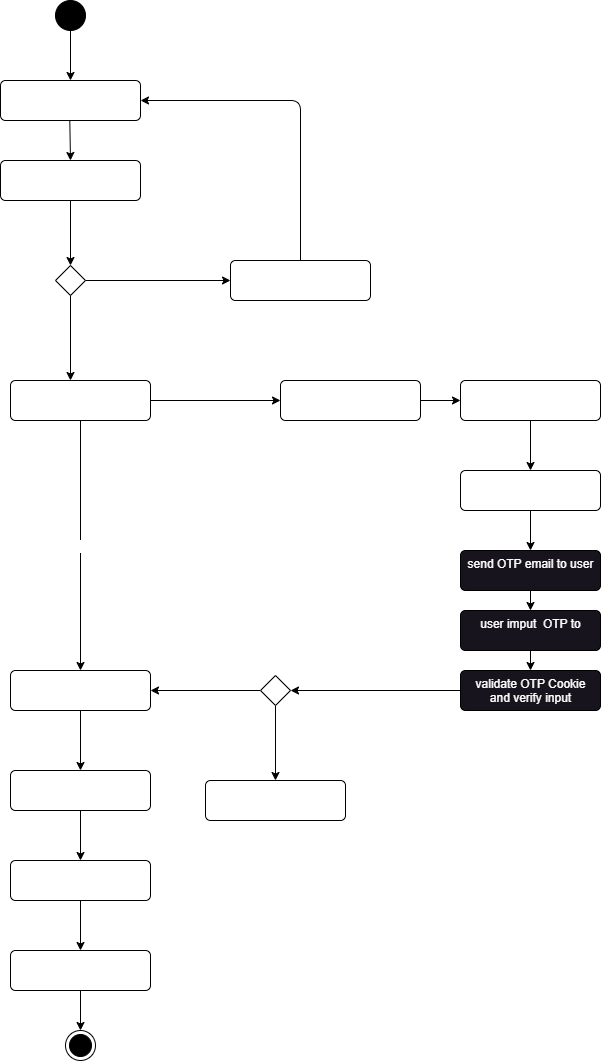

The diagram above was exported from draw.io. Its source (the exported page's mxGraphModel, read from the mxfile embedded in the PNG):
<mxGraphModel dx="1161" dy="804" grid="1" gridSize="10" guides="1" tooltips="1" connect="1" arrows="1" fold="1" page="1" pageScale="1" pageWidth="850" pageHeight="1100" math="0" shadow="0">
  <root>
    <mxCell id="0" />
    <mxCell id="1" parent="0" />
    <mxCell id="10" style="edgeStyle=none;html=1;entryX=0.5;entryY=0;entryDx=0;entryDy=0;fontColor=#FFFFFF;" edge="1" parent="1" source="2" target="9">
      <mxGeometry relative="1" as="geometry" />
    </mxCell>
    <mxCell id="2" value="" style="ellipse;fillColor=strokeColor;" vertex="1" parent="1">
      <mxGeometry x="125" y="30" width="30" height="30" as="geometry" />
    </mxCell>
    <mxCell id="9" value="user login into vaultexe" style="html=1;align=center;verticalAlign=top;rounded=1;absoluteArcSize=1;arcSize=10;dashed=0;fontColor=#FFFFFF;" vertex="1" parent="1">
      <mxGeometry x="70" y="110" width="140" height="40" as="geometry" />
    </mxCell>
    <mxCell id="18" value="invalid" style="edgeStyle=none;html=1;entryX=0;entryY=0.5;entryDx=0;entryDy=0;fontColor=#FFFFFF;" edge="1" parent="1" source="14" target="16">
      <mxGeometry x="-0.1034" y="20" relative="1" as="geometry">
        <mxPoint x="-1" as="offset" />
      </mxGeometry>
    </mxCell>
    <mxCell id="23" value="valid" style="edgeStyle=none;html=1;fontColor=#FFFFFF;" edge="1" parent="1" source="14">
      <mxGeometry x="-0.1765" y="-20" relative="1" as="geometry">
        <mxPoint x="140.00000000000023" y="410" as="targetPoint" />
        <mxPoint y="1" as="offset" />
      </mxGeometry>
    </mxCell>
    <mxCell id="14" value="" style="rhombus;fontColor=#FFFFFF;" vertex="1" parent="1">
      <mxGeometry x="125.00000000000023" y="295" width="30" height="30" as="geometry" />
    </mxCell>
    <mxCell id="24" style="edgeStyle=none;html=1;entryX=1;entryY=0.5;entryDx=0;entryDy=0;fontColor=#FFFFFF;" edge="1" parent="1" source="16" target="9">
      <mxGeometry relative="1" as="geometry">
        <Array as="points">
          <mxPoint x="370" y="130" />
        </Array>
      </mxGeometry>
    </mxCell>
    <mxCell id="16" value="authentication exception" style="html=1;align=center;verticalAlign=top;rounded=1;absoluteArcSize=1;arcSize=10;dashed=0;fontColor=#FFFFFF;" vertex="1" parent="1">
      <mxGeometry x="300" y="290" width="140" height="40" as="geometry" />
    </mxCell>
    <mxCell id="20" value="validate credintials" style="html=1;align=center;verticalAlign=top;rounded=1;absoluteArcSize=1;arcSize=10;dashed=0;fontColor=#FFFFFF;" vertex="1" parent="1">
      <mxGeometry x="70" y="190" width="140" height="40" as="geometry" />
    </mxCell>
    <mxCell id="21" style="edgeStyle=none;html=1;fontColor=#FFFFFF;" edge="1" parent="1">
      <mxGeometry relative="1" as="geometry">
        <mxPoint x="139.29" y="150" as="sourcePoint" />
        <mxPoint x="140" y="190" as="targetPoint" />
      </mxGeometry>
    </mxCell>
    <mxCell id="22" style="edgeStyle=none;html=1;entryX=0.5;entryY=0;entryDx=0;entryDy=0;fontColor=#FFFFFF;exitX=0.5;exitY=1;exitDx=0;exitDy=0;" edge="1" parent="1" source="20" target="14">
      <mxGeometry relative="1" as="geometry">
        <mxPoint x="280" y="240" as="sourcePoint" />
        <mxPoint x="140" y="290" as="targetPoint" />
      </mxGeometry>
    </mxCell>
    <mxCell id="26" value="new&amp;nbsp;" style="edgeStyle=none;html=1;fontColor=#FFFFFF;" edge="1" parent="1" source="25">
      <mxGeometry x="-0.0769" y="20" relative="1" as="geometry">
        <mxPoint x="350.0000000000002" y="430" as="targetPoint" />
        <mxPoint as="offset" />
      </mxGeometry>
    </mxCell>
    <mxCell id="27" value="registered" style="edgeStyle=none;html=1;fontColor=#FFFFFF;entryX=0.5;entryY=0;entryDx=0;entryDy=0;" edge="1" parent="1" source="25" target="29">
      <mxGeometry y="-20" relative="1" as="geometry">
        <mxPoint x="150" y="510" as="targetPoint" />
        <mxPoint as="offset" />
      </mxGeometry>
    </mxCell>
    <mxCell id="25" value="verify device&amp;nbsp;" style="html=1;align=center;verticalAlign=top;rounded=1;absoluteArcSize=1;arcSize=10;dashed=0;fontColor=#FFFFFF;" vertex="1" parent="1">
      <mxGeometry x="80" y="410" width="140" height="40" as="geometry" />
    </mxCell>
    <mxCell id="45" style="edgeStyle=none;html=1;entryX=0;entryY=0.5;entryDx=0;entryDy=0;fontColor=#FFFFFF;" edge="1" parent="1" source="28" target="44">
      <mxGeometry relative="1" as="geometry" />
    </mxCell>
    <mxCell id="28" value="generate 2fa OTP&lt;br&gt;and OTP token" style="html=1;align=center;verticalAlign=top;rounded=1;absoluteArcSize=1;arcSize=10;dashed=0;fontColor=#FFFFFF;" vertex="1" parent="1">
      <mxGeometry x="350" y="410" width="140" height="40" as="geometry" />
    </mxCell>
    <mxCell id="31" style="edgeStyle=none;html=1;fontColor=#FFFFFF;" edge="1" parent="1" source="29" target="30">
      <mxGeometry relative="1" as="geometry" />
    </mxCell>
    <mxCell id="29" value="log last log in info&amp;nbsp;" style="html=1;align=center;verticalAlign=top;rounded=1;absoluteArcSize=1;arcSize=10;dashed=0;fontColor=#FFFFFF;" vertex="1" parent="1">
      <mxGeometry x="80" y="700" width="140" height="40" as="geometry" />
    </mxCell>
    <mxCell id="30" value="create tokens" style="html=1;align=center;verticalAlign=top;rounded=1;absoluteArcSize=1;arcSize=10;dashed=0;fontColor=#FFFFFF;" vertex="1" parent="1">
      <mxGeometry x="80" y="800" width="140" height="40" as="geometry" />
    </mxCell>
    <mxCell id="36" style="edgeStyle=none;html=1;fontColor=#FFFFFF;" edge="1" parent="1" target="37">
      <mxGeometry relative="1" as="geometry">
        <mxPoint x="150" y="840" as="sourcePoint" />
      </mxGeometry>
    </mxCell>
    <mxCell id="37" value="cache refresh tokens" style="html=1;align=center;verticalAlign=top;rounded=1;absoluteArcSize=1;arcSize=10;dashed=0;fontColor=#FFFFFF;" vertex="1" parent="1">
      <mxGeometry x="80" y="890" width="140" height="40" as="geometry" />
    </mxCell>
    <mxCell id="38" style="edgeStyle=none;html=1;fontColor=#FFFFFF;" edge="1" parent="1" target="39">
      <mxGeometry relative="1" as="geometry">
        <mxPoint x="150" y="930" as="sourcePoint" />
      </mxGeometry>
    </mxCell>
    <mxCell id="43" style="edgeStyle=none;html=1;fontColor=#FFFFFF;" edge="1" parent="1" source="39">
      <mxGeometry relative="1" as="geometry">
        <mxPoint x="150" y="1060" as="targetPoint" />
      </mxGeometry>
    </mxCell>
    <mxCell id="39" value="inject tokens" style="html=1;align=center;verticalAlign=top;rounded=1;absoluteArcSize=1;arcSize=10;dashed=0;fontColor=#FFFFFF;" vertex="1" parent="1">
      <mxGeometry x="80" y="980" width="140" height="40" as="geometry" />
    </mxCell>
    <mxCell id="40" value="" style="ellipse;html=1;shape=endState;fillColor=strokeColor;fontColor=#FFFFFF;" vertex="1" parent="1">
      <mxGeometry x="135" y="1060" width="30" height="30" as="geometry" />
    </mxCell>
    <mxCell id="52" style="edgeStyle=none;html=1;entryX=0.5;entryY=0;entryDx=0;entryDy=0;fontColor=#FFFFFF;" edge="1" parent="1" source="44" target="51">
      <mxGeometry relative="1" as="geometry" />
    </mxCell>
    <mxCell id="44" value="cache OTP token&amp;nbsp;&lt;br&gt;for future authentication" style="html=1;align=center;verticalAlign=top;rounded=1;absoluteArcSize=1;arcSize=10;dashed=0;fontColor=#FFFFFF;" vertex="1" parent="1">
      <mxGeometry x="530" y="410" width="140" height="40" as="geometry" />
    </mxCell>
    <mxCell id="54" value="" style="edgeStyle=none;html=1;fontColor=#FFFFFF;" edge="1" parent="1" source="51" target="53">
      <mxGeometry relative="1" as="geometry" />
    </mxCell>
    <mxCell id="51" value="send otp token cookie&lt;br&gt;in http response" style="html=1;align=center;verticalAlign=top;rounded=1;absoluteArcSize=1;arcSize=10;dashed=0;fontColor=#FFFFFF;" vertex="1" parent="1">
      <mxGeometry x="530" y="500" width="140" height="40" as="geometry" />
    </mxCell>
    <mxCell id="56" value="" style="edgeStyle=none;html=1;fontColor=#FFFFFF;" edge="1" parent="1" source="53" target="55">
      <mxGeometry relative="1" as="geometry" />
    </mxCell>
    <mxCell id="53" value="send OTP email to user" style="html=1;align=center;verticalAlign=top;rounded=1;absoluteArcSize=1;arcSize=10;dashed=0;fontColor=#FFFFFF;fillColor=rgb(24, 20, 29);" vertex="1" parent="1">
      <mxGeometry x="530" y="580" width="140" height="40" as="geometry" />
    </mxCell>
    <mxCell id="58" value="" style="edgeStyle=none;html=1;fontColor=#FFFFFF;" edge="1" parent="1" source="55" target="57">
      <mxGeometry relative="1" as="geometry" />
    </mxCell>
    <mxCell id="55" value="user imput&amp;nbsp; OTP to" style="html=1;align=center;verticalAlign=top;rounded=1;absoluteArcSize=1;arcSize=10;dashed=0;fontColor=#FFFFFF;fillColor=rgb(24, 20, 29);" vertex="1" parent="1">
      <mxGeometry x="530" y="640" width="140" height="40" as="geometry" />
    </mxCell>
    <mxCell id="67" style="edgeStyle=none;html=1;entryX=1;entryY=0.5;entryDx=0;entryDy=0;fontColor=#FFFFFF;" edge="1" parent="1" source="57" target="60">
      <mxGeometry relative="1" as="geometry" />
    </mxCell>
    <mxCell id="57" value="validate OTP Cookie &lt;br&gt;and verify input" style="html=1;align=center;verticalAlign=top;rounded=1;absoluteArcSize=1;arcSize=10;dashed=0;fontColor=#FFFFFF;fillColor=rgb(24, 20, 29);" vertex="1" parent="1">
      <mxGeometry x="530" y="700" width="140" height="40" as="geometry" />
    </mxCell>
    <mxCell id="68" value="valid&amp;nbsp;" style="edgeStyle=none;html=1;entryX=1;entryY=0.5;entryDx=0;entryDy=0;fontColor=#FFFFFF;" edge="1" parent="1" source="60" target="29">
      <mxGeometry x="-0.0909" y="-10" relative="1" as="geometry">
        <mxPoint as="offset" />
      </mxGeometry>
    </mxCell>
    <mxCell id="76" value="invalid" style="edgeStyle=none;html=1;fontColor=#FFFFFF;" edge="1" parent="1" source="60" target="74">
      <mxGeometry x="-0.0667" y="25" relative="1" as="geometry">
        <mxPoint y="1" as="offset" />
      </mxGeometry>
    </mxCell>
    <mxCell id="60" value="" style="rhombus;fontColor=#FFFFFF;" vertex="1" parent="1">
      <mxGeometry x="330.0000000000002" y="705" width="30" height="30" as="geometry" />
    </mxCell>
    <mxCell id="74" value="authentication exception" style="html=1;align=center;verticalAlign=top;rounded=1;absoluteArcSize=1;arcSize=10;dashed=0;fontColor=#FFFFFF;" vertex="1" parent="1">
      <mxGeometry x="275" y="810" width="140" height="40" as="geometry" />
    </mxCell>
  </root>
</mxGraphModel>